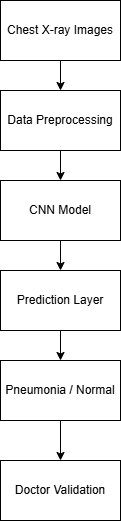

The diagram above was exported from draw.io. Its source (the exported page's mxGraphModel, read from the mxfile embedded in the PNG):
<mxGraphModel dx="1030" dy="562" grid="1" gridSize="10" guides="1" tooltips="1" connect="1" arrows="1" fold="1" page="1" pageScale="1" pageWidth="850" pageHeight="1100" math="0" shadow="0">
  <root>
    <mxCell id="0" />
    <mxCell id="1" parent="0" />
    <mxCell id="gHzYTcodGlAlqxdaWQE0-1" parent="1" style="rounded=0;whiteSpace=wrap;html=1;" value="Chest X-ray Images" vertex="1">
      <mxGeometry height="60" width="120" x="330" y="40" as="geometry" />
    </mxCell>
    <mxCell id="gHzYTcodGlAlqxdaWQE0-9" edge="1" parent="1" source="gHzYTcodGlAlqxdaWQE0-2" style="edgeStyle=orthogonalEdgeStyle;rounded=0;orthogonalLoop=1;jettySize=auto;html=1;" target="gHzYTcodGlAlqxdaWQE0-3" value="">
      <mxGeometry relative="1" as="geometry" />
    </mxCell>
    <mxCell id="gHzYTcodGlAlqxdaWQE0-2" parent="1" style="rounded=0;whiteSpace=wrap;html=1;" value="Data Preprocessing" vertex="1">
      <mxGeometry height="60" width="120" x="330" y="130" as="geometry" />
    </mxCell>
    <mxCell id="gHzYTcodGlAlqxdaWQE0-10" edge="1" parent="1" source="gHzYTcodGlAlqxdaWQE0-3" style="edgeStyle=orthogonalEdgeStyle;rounded=0;orthogonalLoop=1;jettySize=auto;html=1;" target="gHzYTcodGlAlqxdaWQE0-4" value="">
      <mxGeometry relative="1" as="geometry" />
    </mxCell>
    <mxCell id="gHzYTcodGlAlqxdaWQE0-3" parent="1" style="rounded=0;whiteSpace=wrap;html=1;" value="CNN Model" vertex="1">
      <mxGeometry height="60" width="120" x="330" y="220" as="geometry" />
    </mxCell>
    <mxCell id="gHzYTcodGlAlqxdaWQE0-11" edge="1" parent="1" source="gHzYTcodGlAlqxdaWQE0-4" style="edgeStyle=orthogonalEdgeStyle;rounded=0;orthogonalLoop=1;jettySize=auto;html=1;" target="gHzYTcodGlAlqxdaWQE0-5" value="">
      <mxGeometry relative="1" as="geometry" />
    </mxCell>
    <mxCell id="gHzYTcodGlAlqxdaWQE0-4" parent="1" style="rounded=0;whiteSpace=wrap;html=1;" value="Prediction Layer" vertex="1">
      <mxGeometry height="60" width="120" x="330" y="310" as="geometry" />
    </mxCell>
    <mxCell id="gHzYTcodGlAlqxdaWQE0-12" edge="1" parent="1" source="gHzYTcodGlAlqxdaWQE0-5" style="edgeStyle=orthogonalEdgeStyle;rounded=0;orthogonalLoop=1;jettySize=auto;html=1;" target="gHzYTcodGlAlqxdaWQE0-6" value="">
      <mxGeometry relative="1" as="geometry" />
    </mxCell>
    <mxCell id="gHzYTcodGlAlqxdaWQE0-5" parent="1" style="rounded=0;whiteSpace=wrap;html=1;" value="Pneumonia / Normal" vertex="1">
      <mxGeometry height="60" width="120" x="330" y="400" as="geometry" />
    </mxCell>
    <mxCell id="gHzYTcodGlAlqxdaWQE0-6" parent="1" style="rounded=0;whiteSpace=wrap;html=1;" value="Doctor Validation" vertex="1">
      <mxGeometry height="60" width="120" x="330" y="500" as="geometry" />
    </mxCell>
    <mxCell id="gHzYTcodGlAlqxdaWQE0-8" edge="1" parent="1" source="gHzYTcodGlAlqxdaWQE0-1" style="endArrow=classic;html=1;rounded=0;entryX=0.5;entryY=0;entryDx=0;entryDy=0;exitX=0.5;exitY=1;exitDx=0;exitDy=0;" target="gHzYTcodGlAlqxdaWQE0-2" value="">
      <mxGeometry height="50" relative="1" width="50" as="geometry">
        <mxPoint x="350" y="150" as="sourcePoint" />
        <mxPoint x="400" y="100" as="targetPoint" />
      </mxGeometry>
    </mxCell>
  </root>
</mxGraphModel>